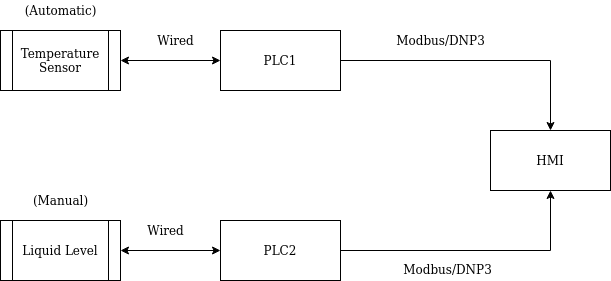

The diagram above was exported from draw.io. Its source (the exported page's mxGraphModel, read from the mxfile embedded in the PNG):
<mxGraphModel dx="942" dy="623" grid="1" gridSize="10" guides="1" tooltips="1" connect="1" arrows="1" fold="1" page="1" pageScale="1" pageWidth="850" pageHeight="1100" math="0" shadow="0">
  <root>
    <mxCell id="0" />
    <mxCell id="1" parent="0" />
    <mxCell id="O4TgFHY6vwKK9MI8ngJr-1" value="HMI" style="rounded=0;whiteSpace=wrap;html=1;" vertex="1" parent="1">
      <mxGeometry x="600" y="280" width="120" height="60" as="geometry" />
    </mxCell>
    <mxCell id="O4TgFHY6vwKK9MI8ngJr-5" style="edgeStyle=orthogonalEdgeStyle;rounded=0;orthogonalLoop=1;jettySize=auto;html=1;exitX=1;exitY=0.5;exitDx=0;exitDy=0;entryX=0.5;entryY=0;entryDx=0;entryDy=0;" edge="1" parent="1" source="O4TgFHY6vwKK9MI8ngJr-2" target="O4TgFHY6vwKK9MI8ngJr-1">
      <mxGeometry relative="1" as="geometry" />
    </mxCell>
    <mxCell id="O4TgFHY6vwKK9MI8ngJr-2" value="&lt;div&gt;PLC1&lt;/div&gt;" style="rounded=0;whiteSpace=wrap;html=1;" vertex="1" parent="1">
      <mxGeometry x="330" y="180" width="120" height="60" as="geometry" />
    </mxCell>
    <mxCell id="O4TgFHY6vwKK9MI8ngJr-4" style="edgeStyle=orthogonalEdgeStyle;rounded=0;orthogonalLoop=1;jettySize=auto;html=1;exitX=1;exitY=0.5;exitDx=0;exitDy=0;entryX=0.5;entryY=1;entryDx=0;entryDy=0;" edge="1" parent="1" source="O4TgFHY6vwKK9MI8ngJr-3" target="O4TgFHY6vwKK9MI8ngJr-1">
      <mxGeometry relative="1" as="geometry" />
    </mxCell>
    <mxCell id="O4TgFHY6vwKK9MI8ngJr-3" value="PLC2" style="rounded=0;whiteSpace=wrap;html=1;" vertex="1" parent="1">
      <mxGeometry x="330" y="370" width="120" height="60" as="geometry" />
    </mxCell>
    <mxCell id="O4TgFHY6vwKK9MI8ngJr-6" value="Modbus/DNP3" style="text;html=1;align=center;verticalAlign=middle;resizable=0;points=[];autosize=1;" vertex="1" parent="1">
      <mxGeometry x="507" y="409" width="100" height="20" as="geometry" />
    </mxCell>
    <mxCell id="O4TgFHY6vwKK9MI8ngJr-7" value="Modbus/DNP3" style="text;html=1;align=center;verticalAlign=middle;resizable=0;points=[];autosize=1;" vertex="1" parent="1">
      <mxGeometry x="500" y="180" width="100" height="20" as="geometry" />
    </mxCell>
    <mxCell id="O4TgFHY6vwKK9MI8ngJr-8" value="Temperature Sensor" style="shape=process;whiteSpace=wrap;html=1;backgroundOutline=1;" vertex="1" parent="1">
      <mxGeometry x="110" y="180" width="120" height="60" as="geometry" />
    </mxCell>
    <mxCell id="O4TgFHY6vwKK9MI8ngJr-10" value="Liquid Level" style="shape=process;whiteSpace=wrap;html=1;backgroundOutline=1;" vertex="1" parent="1">
      <mxGeometry x="110" y="370" width="120" height="60" as="geometry" />
    </mxCell>
    <mxCell id="O4TgFHY6vwKK9MI8ngJr-11" value="(Automatic)" style="text;html=1;align=center;verticalAlign=middle;resizable=0;points=[];autosize=1;" vertex="1" parent="1">
      <mxGeometry x="125" y="150" width="90" height="20" as="geometry" />
    </mxCell>
    <mxCell id="O4TgFHY6vwKK9MI8ngJr-12" value="(Manual)" style="text;html=1;align=center;verticalAlign=middle;resizable=0;points=[];autosize=1;" vertex="1" parent="1">
      <mxGeometry x="135" y="340" width="70" height="20" as="geometry" />
    </mxCell>
    <mxCell id="O4TgFHY6vwKK9MI8ngJr-15" value="Wired" style="text;html=1;align=center;verticalAlign=middle;resizable=0;points=[];autosize=1;" vertex="1" parent="1">
      <mxGeometry x="250" y="370" width="50" height="20" as="geometry" />
    </mxCell>
    <mxCell id="O4TgFHY6vwKK9MI8ngJr-16" value="Wired" style="text;html=1;align=center;verticalAlign=middle;resizable=0;points=[];autosize=1;" vertex="1" parent="1">
      <mxGeometry x="260" y="180" width="50" height="20" as="geometry" />
    </mxCell>
    <mxCell id="O4TgFHY6vwKK9MI8ngJr-17" value="" style="endArrow=classic;startArrow=classic;html=1;exitX=1;exitY=0.5;exitDx=0;exitDy=0;entryX=0;entryY=0.5;entryDx=0;entryDy=0;" edge="1" parent="1" source="O4TgFHY6vwKK9MI8ngJr-10" target="O4TgFHY6vwKK9MI8ngJr-3">
      <mxGeometry width="50" height="50" relative="1" as="geometry">
        <mxPoint x="400" y="350" as="sourcePoint" />
        <mxPoint x="460" y="300" as="targetPoint" />
      </mxGeometry>
    </mxCell>
    <mxCell id="O4TgFHY6vwKK9MI8ngJr-18" value="" style="endArrow=classic;startArrow=classic;html=1;exitX=1;exitY=0.5;exitDx=0;exitDy=0;entryX=0;entryY=0.5;entryDx=0;entryDy=0;" edge="1" parent="1" source="O4TgFHY6vwKK9MI8ngJr-8" target="O4TgFHY6vwKK9MI8ngJr-2">
      <mxGeometry width="50" height="50" relative="1" as="geometry">
        <mxPoint x="240" y="250" as="sourcePoint" />
        <mxPoint x="340" y="250" as="targetPoint" />
      </mxGeometry>
    </mxCell>
  </root>
</mxGraphModel>